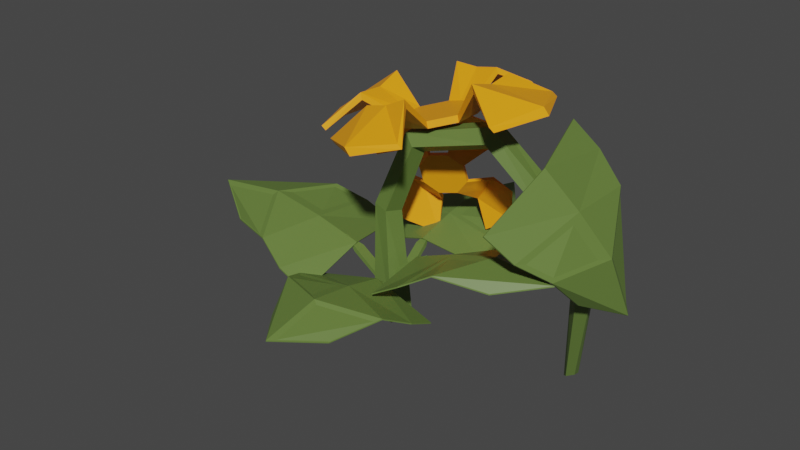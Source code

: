 # Source: PumpkinPlant_Stage02.blend  (saved by Blender 2.90.8; exported with 4.5.12 LTS)
import bpy
from mathutils import Matrix  # noqa: F401  (used for matrix-valued properties, if any)

bpy.ops.wm.read_factory_settings(use_empty=True)
scene = bpy.context.scene
scene.name = 'Scene'

# ---- collections
col_collection = bpy.data.collections.new('Collection'); scene.collection.children.link(col_collection)

# ---- materials (node trees are filled in below, after node groups)
mat_orangepumpkinplant = bpy.data.materials.new('OrangePumpkinPlant')
mat_orangepumpkinplant.use_transparent_shadow = False
mat_greenpumpkinplant_001 = bpy.data.materials.new('GreenPumpkinPlant.001')
mat_greenpumpkinplant_001.use_transparent_shadow = False

# ---- material node trees
mat_orangepumpkinplant.use_nodes = True; mat_orangepumpkinplant.node_tree.nodes.clear()
_N = mat_orangepumpkinplant.node_tree.nodes; _L = mat_orangepumpkinplant.node_tree.links
n0 = _N.new('ShaderNodeBsdfPrincipled'); n0.name = 'Principled BSDF'; n0.location = (10, 300)
n0.distribution = 'GGX'
n0.subsurface_method = 'BURLEY'
n0.inputs[0].default_value = (1.0, 0.3613, 0.006995, 1.0)
n0.inputs[3].default_value = 1.45
n0.inputs[27].default_value = (0.0, 0.0, 0.0, 1.0)
n0.inputs[28].default_value = 1.0
n1 = _N.new('ShaderNodeOutputMaterial'); n1.name = 'Material Output'; n1.location = (300, 300)
_L.new(n0.outputs[0], n1.inputs[0])
n1.is_active_output = True
mat_greenpumpkinplant_001.use_nodes = True; mat_greenpumpkinplant_001.node_tree.nodes.clear()
_N = mat_greenpumpkinplant_001.node_tree.nodes; _L = mat_greenpumpkinplant_001.node_tree.links
n0 = _N.new('ShaderNodeBsdfPrincipled'); n0.name = 'Principled BSDF'; n0.location = (10, 300)
n0.distribution = 'GGX'
n0.subsurface_method = 'BURLEY'
n0.inputs[0].default_value = (0.1261, 0.2019, 0.04376, 1.0)
n0.inputs[3].default_value = 1.45
n0.inputs[27].default_value = (0.0, 0.0, 0.0, 1.0)
n0.inputs[28].default_value = 1.0
n1 = _N.new('ShaderNodeOutputMaterial'); n1.name = 'Material Output'; n1.location = (300, 300)
_L.new(n0.outputs[0], n1.inputs[0])
n1.is_active_output = True

# ---- world
world_world = bpy.data.worlds.new('World'); scene.world = world_world
world_world.use_nodes = True; world_world.node_tree.nodes.clear()
_N = world_world.node_tree.nodes; _L = world_world.node_tree.links
n0 = _N.new('ShaderNodeOutputWorld'); n0.name = 'World Output'; n0.location = (300, 300)
n1 = _N.new('ShaderNodeBackground'); n1.name = 'Background'; n1.location = (10, 300)
n1.inputs[0].default_value = (0.05088, 0.05088, 0.05088, 1.0)
_L.new(n1.outputs[0], n0.inputs[0])
n0.is_active_output = True
world_world.color = (0.05088, 0.05088, 0.05088)
world_world.use_sun_shadow = False
world_world.sun_shadow_jitter_overblur = 0.0

# ---- meshes
me_sphere_002 = bpy.data.meshes.new('Sphere.002')
me_sphere_002.from_pydata([(-0.08365, 0.2188, 0.3211), (-0.2226, 0.121, 0.3647), (-0.1749, -0.09352, 0.3793), (-0.006471, -0.1283, 0.3448), (0.04992, 0.06472, 0.3088), (0.2119, 0.04928, -0.917), (0.3309, 0.07713, 1.037), (0.1124, -0.1863, -0.917), (0.2976, -0.08169, 1.124), (-0.1425, -0.1644, -0.917), (0.1785, -0.03652, 1.238), (-0.2004, 0.08471, -0.917), (0.1381, 0.1502, 1.222), (0.01863, 0.2168, -0.917), (0.2323, 0.2205, 1.098), (1.626, 1.136, -1.621), (1.544, 1.087, -1.65), (1.616, 1.232, -1.647), (1.528, 1.242, -1.693), (1.483, 1.153, -1.695), (1.033, 0.3351, 1.465), (0.9954, 0.3927, 1.299), (1.045, 0.0871, 1.297), (1.064, 0.1462, 1.464), (1.003, 0.2394, 1.195), (1.948, 1.192, 0.05807), (1.962, 1.191, 0.0626), (1.999, 0.4005, -0.2471), (2.014, 0.3997, -0.2426), (2.247, 0.9868, -0.5426), (2.262, 0.986, -0.5381), (1.612, 1.257, 1.029), (1.624, 1.255, 1.037), (1.716, -0.3348, 0.4149), (1.728, -0.3372, 0.4231), (1.893, 0.4808, 0.7093), (1.881, 0.4832, 0.701), (1.35, 1.154, 1.31), (1.362, 1.151, 1.319), (1.456, -0.4768, 0.6807), (1.468, -0.4795, 0.6899), (1.583, 0.2961, 1.136), (1.595, 0.2933, 1.145), (1.891, 1.239, 0.7128), (1.904, 1.238, 0.7192), (1.976, -0.07907, 0.2042), (1.99, -0.08066, 0.2106), (2.171, 0.6938, 0.2042), (2.158, 0.6954, 0.1978), (-0.04637, 0.1492, -0.5261), (-0.04892, 0.1182, -0.5049), (0.07561, 0.1468, -0.5149), (0.07306, 0.1158, -0.4936), (-0.008631, 0.6313, -0.1663), (-0.05484, 0.4685, -0.3012), (-0.05891, 0.4383, -0.2633), (0.05513, 0.4664, -0.291), (0.05107, 0.4362, -0.2532), (-0.3515, 1.71, -0.2844), (-0.3527, 1.71, -0.2712), (0.3912, 1.696, -0.216), (0.39, 1.696, -0.2028), (0.01995, 2.183, -0.1506), (0.01873, 2.183, -0.1373), (-0.7408, 0.8965, -0.3438), (-0.742, 0.8927, -0.3313), (0.7533, 0.8676, -0.2063), (0.752, 0.8638, -0.1938), (-0.009424, 0.9592, -0.08876), (-0.008199, 0.9631, -0.1013), (-0.7526, 0.5769, -0.4841), (-0.7538, 0.572, -0.4718), (0.7782, 0.5473, -0.3432), (0.7769, 0.5424, -0.3308), (-0.006049, 0.4878, -0.2245), (-0.007276, 0.483, -0.2122), (-0.6202, 1.208, -0.1834), (-0.6214, 1.206, -0.1706), (0.6174, 1.184, -0.0695), (0.6162, 1.182, -0.05663), (-0.007145, 1.492, -0.001553), (-0.005925, 1.494, -0.01442), (-0.1426, -0.07424, -0.5579), (-0.1073, -0.07227, -0.5393), (-0.156, 0.05461, -0.5461), (-0.1207, 0.05658, -0.5275), (-0.6081, -0.09718, -0.1193), (-0.4478, -0.1248, -0.2816), (-0.4111, -0.1243, -0.2453), (-0.4599, -0.008673, -0.2709), (-0.4232, -0.008184, -0.2347), (-1.701, -0.6113, -0.1124), (-1.7, -0.6124, -0.09843), (-1.783, 0.1733, -0.04043), (-1.781, 0.1722, -0.02647), (-2.232, -0.2849, 0.08756), (-2.23, -0.2861, 0.1015), (-0.8035, -0.9074, -0.2756), (-0.7978, -0.908, -0.2629), (-0.9676, 0.6708, -0.1308), (-0.9619, 0.6702, -0.1181), (-0.9413, -0.143, 0.002689), (-0.947, -0.1424, -0.01003), (-0.4848, -0.8769, -0.4627), (-0.4781, -0.8773, -0.4503), (-0.6529, 0.74, -0.3144), (-0.6462, 0.7396, -0.302), (-0.4656, -0.07513, -0.1982), (-0.4588, -0.07557, -0.1858), (-1.126, -0.822, -0.06806), (-1.122, -0.8228, -0.05473), (-1.262, 0.4854, 0.05185), (-1.258, 0.4846, 0.06519), (-1.488, -0.2142, 0.1599), (-1.491, -0.2134, 0.1466), (0.1248, -0.05586, -0.6076), (0.1244, -0.02531, -0.5873), (0.005625, -0.06085, -0.6026), (0.005183, -0.0303, -0.5823), (0.09926, -0.5224, -0.2517), (0.1411, -0.363, -0.3832), (0.1413, -0.333, -0.3467), (0.0336, -0.3675, -0.3788), (0.03386, -0.3375, -0.3422), (0.5032, -1.552, -0.3329), (0.5037, -1.552, -0.32), (-0.2225, -1.582, -0.3029), (-0.222, -1.582, -0.29), (0.1641, -2.033, -0.2134), (0.1647, -2.033, -0.2004), (0.8353, -0.7381, -0.3844), (0.8356, -0.7341, -0.3723), (-0.6246, -0.7992, -0.3242), (-0.6243, -0.7953, -0.312), (0.1159, -0.8404, -0.171), (0.1156, -0.8443, -0.1832), (0.8344, -0.4282, -0.5254), (0.8347, -0.4233, -0.5134), (-0.6612, -0.4909, -0.4636), (-0.661, -0.486, -0.4517), (0.09101, -0.3838, -0.3107), (0.0913, -0.3789, -0.2987), (0.7289, -1.046, -0.2294), (0.7293, -1.044, -0.2168), (-0.4805, -1.097, -0.1795), (-0.48, -1.094, -0.1669), (0.1414, -1.357, -0.07791), (0.141, -1.359, -0.09047), (0.01882, 0.01256, -0.4734), (-0.0144, 0.01655, -0.4563), (0.01387, -0.1082, -0.4548), (-0.01935, -0.1042, -0.4377), (0.4522, -0.002917, -0.05676), (0.3078, 0.03476, -0.2128), (0.2734, 0.04133, -0.1793), (0.3034, -0.07407, -0.196), (0.269, -0.0675, -0.1625), (1.538, 0.3283, -0.06413), (1.537, 0.3303, -0.05112), (1.508, -0.4067, 0.04908), (1.507, -0.4046, 0.06209), (1.987, -0.03404, 0.1494), (1.985, -0.03198, 0.1624), (0.7439, 0.7139, -0.2466), (0.7386, 0.716, -0.2348), (0.6833, -0.7646, -0.01888), (0.678, -0.7626, -0.007071), (0.7676, 0.0021, 0.05971), (0.7729, 6.322e-05, 0.0479), (0.4445, 0.7173, -0.4249), (0.4382, 0.7194, -0.4134), (0.3824, -0.7975, -0.1915), (0.3761, -0.7954, -0.18), (0.3172, -0.008906, -0.1316), (0.3109, -0.006877, -0.1201), (1.031, 0.6035, -0.04262), (1.028, 0.6055, -0.03021), (0.981, -0.6213, 0.146), (0.9776, -0.6192, 0.1585), (1.284, 0.004196, 0.2108), (1.288, 0.002145, 0.1984), (1.973, 0.8115, -0.02277), (1.874, 0.5977, -0.154), (1.819, 0.8069, -0.03002), (2.007, 0.6822, -0.09937), (1.758, 0.6748, -0.1111), (1.568, 0.6092, 0.6453), (1.703, 0.4241, 0.6945), (1.536, 0.4659, 0.5503), (1.671, 0.5833, 0.7344), (1.62, 0.3516, 0.5807), (0.7093, 0.4268, 1.427), (0.6913, 0.4268, 1.498), (0.7081, 0.1238, 1.426), (0.6901, 0.1238, 1.498), (0.4994, -0.08956, 1.374), (0.4814, -0.08956, 1.446), (0.2055, -0.08829, 1.3), (0.1875, -0.08829, 1.372), (-0.00144, 0.1269, 1.248), (-0.01946, 0.1269, 1.32), (-0.0002071, 0.4299, 1.249), (-0.01822, 0.4299, 1.32), (0.2085, 0.6432, 1.301), (0.1905, 0.6432, 1.373), (0.5024, 0.642, 1.375), (0.4844, 0.642, 1.447), (1.322, 0.8744, 1.623), (1.268, 0.8744, 1.661), (1.377, -0.3297, 1.689), (1.432, -0.3297, 1.651), (0.8082, -0.8493, 1.494), (0.754, -0.8493, 1.532), (-0.1835, -0.727, 1.297), (-0.1293, -0.727, 1.259), (-0.6343, -0.3208, 1.133), (-0.6885, -0.3208, 1.171), (-0.7983, 0.8834, 1.143), (-0.7441, 0.8834, 1.105), (-0.1206, 1.403, 1.261), (-0.1748, 1.403, 1.299), (0.7627, 1.281, 1.535), (0.8169, 1.281, 1.497), (-0.0008983, 1.018, 1.656), (0.02111, 1.018, 1.568), (0.5389, 0.9663, 1.721), (0.5558, 0.9663, 1.653), (-0.404, -0.03958, 1.515), (-0.3849, -0.03958, 1.439), (-0.4647, 0.5993, 1.565), (-0.4408, 0.5993, 1.469), (0.9383, 0.5933, 1.852), (0.9574, 0.5933, 1.776), (0.9685, -0.04558, 1.924), (0.9925, -0.04558, 1.829), (0.5163, -0.4645, 1.786), (0.5384, -0.4645, 1.698), (0.009989, -0.4126, 1.588), (0.02694, -0.4126, 1.521), (0.7087, 0.2753, 1.427), (0.6907, 0.2753, 1.498), (1.556, 0.2713, 1.753), (1.619, 0.2713, 1.678), (0.9842, 0.2738, 1.765), (0.9669, 0.2738, 1.834), (0.3525, -0.08893, 1.337), (0.3344, -0.08893, 1.409), (0.2796, -1.033, 1.433), (0.3432, -1.033, 1.358), (0.2874, -0.4385, 1.59), (0.2701, -0.4385, 1.66), (-0.0008236, 0.2784, 1.249), (-0.01884, 0.2784, 1.32), (-0.986, 0.2823, 1.116), (-0.9224, 0.2823, 1.04), (-0.4035, 0.2798, 1.417), (-0.4209, 0.2798, 1.486), (0.3554, 0.6426, 1.338), (0.3374, 0.6426, 1.41), (0.2902, 1.587, 1.436), (0.3538, 1.587, 1.361), (0.2933, 0.9922, 1.592), (0.2759, 0.9922, 1.661), (0.3928, 0.6421, 0.6975), (0.3757, 0.6874, 0.7096), (0.2464, 0.5567, 0.8108), (0.2294, 0.6019, 0.823), (0.05548, 0.4941, 0.7764), (0.03847, 0.5393, 0.7885), (-0.06824, 0.4911, 0.6144), (-0.08524, 0.5363, 0.6265), (-0.05225, 0.5493, 0.4197), (-0.06926, 0.5946, 0.4318), (0.09407, 0.6348, 0.3064), (0.07706, 0.68, 0.3185), (0.285, 0.6974, 0.3408), (0.268, 0.7426, 0.3529), (0.4087, 0.7004, 0.5028), (0.3917, 0.7456, 0.5149), (0.862, 0.801, 0.8781), (0.8327, 0.8311, 0.8632), (0.2998, 0.4928, 1.377), (0.3291, 0.4627, 1.392), (-0.1847, 0.309, 1.244), (-0.214, 0.3391, 1.23), (-0.5518, 0.3627, 0.6683), (-0.5225, 0.3326, 0.6832), (-0.5406, 0.4413, 0.2528), (-0.5699, 0.4714, 0.2379), (-0.03698, 0.8097, -0.2756), (-0.007688, 0.7796, -0.2607), (0.5061, 0.9334, -0.1136), (0.4768, 0.9635, -0.1285), (0.8145, 0.9398, 0.4328), (0.8438, 0.9097, 0.4477), (0.3267, 1.043, 0.2023), (0.3475, 0.9881, 0.1875), (0.5388, 0.9928, 0.4981), (0.5548, 0.9503, 0.4866), (-0.3478, 0.7166, 0.3673), (-0.3298, 0.6687, 0.3544), (-0.07411, 0.9345, 0.1122), (-0.05151, 0.8744, 0.09604), (0.5245, 0.9105, 0.8668), (0.5425, 0.8627, 0.854), (0.2219, 0.7693, 1.143), (0.2445, 0.7092, 1.126), (-0.1679, 0.6312, 1.045), (-0.1471, 0.576, 1.03), (-0.3484, 0.5979, 0.7263), (-0.3324, 0.5553, 0.7149), (0.3196, 0.5994, 0.7541), (0.3026, 0.6446, 0.7663), (0.662, 0.6762, 1.254), (0.7001, 0.6226, 1.263), (0.4023, 0.7626, 0.9839), (0.3859, 0.8061, 0.9956), (-0.006377, 0.4926, 0.6954), (-0.02338, 0.5378, 0.7075), (-0.5058, 0.2935, 1.044), (-0.4676, 0.2399, 1.052), (-0.2352, 0.5536, 0.869), (-0.2516, 0.5972, 0.8807), (0.02091, 0.5921, 0.363), (0.003899, 0.6373, 0.3752), (-0.408, 0.6499, -0.1469), (-0.3699, 0.5963, -0.1383), (-0.1819, 0.7482, 0.219), (-0.1983, 0.7918, 0.2307), (0.3469, 0.6989, 0.4218), (0.3299, 0.7441, 0.4339), (0.7597, 1.033, 0.06352), (0.7978, 0.979, 0.07212), (0.4557, 0.9571, 0.3338), (0.4393, 1.001, 0.3455)], [], [(5, 4, 3, 7), (11, 1, 0, 13), (7, 3, 2, 9), (13, 0, 4, 5), (9, 2, 1, 11), (4, 6, 8, 3), (3, 8, 10, 2), (2, 10, 12, 1), (183, 181, 18, 19), (1, 12, 14, 0), (0, 14, 6, 4), (5, 7, 9, 11, 13), (15, 16, 19, 18, 17), (184, 182, 15, 17), (185, 183, 19, 16), (182, 185, 16, 15), (181, 184, 17, 18), (12, 10, 23, 20), (8, 6, 24, 22), (6, 14, 21, 24), (10, 8, 22, 23), (14, 12, 20, 21), (32, 31, 37, 38), (29, 30, 28, 27), (36, 33, 39, 41), (32, 38, 42, 35), (36, 41, 37, 31), (35, 42, 40, 34), (34, 40, 39, 33), (25, 26, 30, 29), (47, 35, 34, 46), (44, 32, 35, 47), (45, 33, 36, 48), (46, 34, 33, 45), (43, 44, 26, 25), (41, 42, 38, 37), (39, 40, 42, 41), (48, 36, 31, 43), (29, 48, 43, 25), (31, 32, 44, 43), (28, 46, 45, 27), (27, 45, 48, 29), (26, 44, 47, 30), (30, 47, 46, 28), (54, 55, 53), (56, 57, 52, 51), (51, 52, 50, 49), (54, 56, 51, 49), (57, 55, 50, 52), (53, 55, 57), (53, 56, 54), (53, 57, 56), (49, 50, 55, 54), (65, 64, 70, 71), (62, 63, 61, 60), (69, 66, 72, 74), (65, 71, 75, 68), (69, 74, 70, 64), (68, 75, 73, 67), (67, 73, 72, 66), (58, 59, 63, 62), (80, 68, 67, 79), (77, 65, 68, 80), (78, 66, 69, 81), (79, 67, 66, 78), (76, 77, 59, 58), (74, 75, 71, 70), (72, 73, 75, 74), (81, 69, 64, 76), (62, 81, 76, 58), (64, 65, 77, 76), (61, 79, 78, 60), (60, 78, 81, 62), (59, 77, 80, 63), (63, 80, 79, 61), (87, 88, 86), (89, 90, 85, 84), (84, 85, 83, 82), (87, 89, 84, 82), (90, 88, 83, 85), (86, 88, 90), (86, 89, 87), (86, 90, 89), (82, 83, 88, 87), (98, 97, 103, 104), (95, 96, 94, 93), (102, 99, 105, 107), (98, 104, 108, 101), (102, 107, 103, 97), (101, 108, 106, 100), (100, 106, 105, 99), (91, 92, 96, 95), (113, 101, 100, 112), (110, 98, 101, 113), (111, 99, 102, 114), (112, 100, 99, 111), (109, 110, 92, 91), (107, 108, 104, 103), (105, 106, 108, 107), (114, 102, 97, 109), (95, 114, 109, 91), (97, 98, 110, 109), (94, 112, 111, 93), (93, 111, 114, 95), (92, 110, 113, 96), (96, 113, 112, 94), (120, 121, 119), (122, 123, 118, 117), (117, 118, 116, 115), (120, 122, 117, 115), (123, 121, 116, 118), (119, 121, 123), (119, 122, 120), (119, 123, 122), (115, 116, 121, 120), (131, 130, 136, 137), (128, 129, 127, 126), (135, 132, 138, 140), (131, 137, 141, 134), (135, 140, 136, 130), (134, 141, 139, 133), (133, 139, 138, 132), (124, 125, 129, 128), (146, 134, 133, 145), (143, 131, 134, 146), (144, 132, 135, 147), (145, 133, 132, 144), (142, 143, 125, 124), (140, 141, 137, 136), (138, 139, 141, 140), (147, 135, 130, 142), (128, 147, 142, 124), (130, 131, 143, 142), (127, 145, 144, 126), (126, 144, 147, 128), (125, 143, 146, 129), (129, 146, 145, 127), (153, 154, 152), (155, 156, 151, 150), (150, 151, 149, 148), (153, 155, 150, 148), (156, 154, 149, 151), (152, 154, 156), (152, 155, 153), (152, 156, 155), (148, 149, 154, 153), (164, 163, 169, 170), (161, 162, 160, 159), (168, 165, 171, 173), (164, 170, 174, 167), (168, 173, 169, 163), (167, 174, 172, 166), (166, 172, 171, 165), (157, 158, 162, 161), (179, 167, 166, 178), (176, 164, 167, 179), (177, 165, 168, 180), (178, 166, 165, 177), (175, 176, 158, 157), (173, 174, 170, 169), (171, 172, 174, 173), (180, 168, 163, 175), (161, 180, 175, 157), (163, 164, 176, 175), (160, 178, 177, 159), (159, 177, 180, 161), (158, 176, 179, 162), (162, 179, 178, 160), (189, 187, 184, 181), (190, 188, 185, 182), (188, 186, 183, 185), (187, 190, 182, 184), (186, 189, 181, 183), (21, 20, 189, 186), (23, 22, 190, 187), (24, 21, 186, 188), (22, 24, 188, 190), (20, 23, 187, 189), (204, 223, 224, 203), (193, 194, 196, 195), (258, 262, 223, 204), (197, 198, 200, 199), (205, 226, 225, 206), (201, 202, 204, 203), (194, 240, 192, 206, 258, 204, 202, 252, 200, 198, 246, 196), (257, 261, 226, 205), (205, 206, 192, 191), (191, 239, 193, 195, 245, 197, 199, 251, 201, 203, 257, 205), (242, 241, 209, 210), (231, 208, 207, 232), (244, 241, 208, 231), (234, 210, 209, 233), (243, 242, 210, 234), (248, 247, 213, 214), (235, 212, 211, 236), (250, 247, 212, 235), (238, 214, 213, 237), (249, 248, 214, 238), (254, 253, 217, 218), (227, 216, 215, 228), (256, 253, 216, 227), (230, 218, 217, 229), (255, 254, 218, 230), (260, 259, 221, 222), (223, 220, 219, 224), (262, 259, 220, 223), (226, 222, 221, 225), (261, 260, 222, 226), (251, 255, 230, 201), (201, 230, 229, 202), (252, 256, 227, 200), (200, 227, 228, 199), (239, 243, 234, 193), (193, 234, 233, 194), (240, 244, 231, 192), (192, 231, 232, 191), (245, 249, 238, 197), (197, 238, 237, 198), (246, 250, 235, 196), (196, 235, 236, 195), (194, 233, 244, 240), (191, 232, 243, 239), (232, 207, 242, 243), (233, 209, 241, 244), (207, 208, 241, 242), (198, 237, 250, 246), (195, 236, 249, 245), (236, 211, 248, 249), (237, 213, 247, 250), (211, 212, 247, 248), (202, 229, 256, 252), (199, 228, 255, 251), (228, 215, 254, 255), (229, 217, 253, 256), (215, 216, 253, 254), (224, 219, 260, 261), (225, 221, 259, 262), (219, 220, 259, 260), (203, 224, 261, 257), (206, 225, 262, 258), (276, 295, 296, 275), (265, 266, 268, 267), (330, 334, 295, 276), (269, 270, 272, 271), (277, 298, 297, 278), (273, 274, 276, 275), (266, 312, 264, 278, 330, 276, 274, 324, 272, 270, 318, 268), (329, 333, 298, 277), (277, 278, 264, 263), (263, 311, 265, 267, 317, 269, 271, 323, 273, 275, 329, 277), (314, 313, 281, 282), (303, 280, 279, 304), (316, 313, 280, 303), (306, 282, 281, 305), (315, 314, 282, 306), (320, 319, 285, 286), (307, 284, 283, 308), (322, 319, 284, 307), (310, 286, 285, 309), (321, 320, 286, 310), (326, 325, 289, 290), (299, 288, 287, 300), (328, 325, 288, 299), (302, 290, 289, 301), (327, 326, 290, 302), (332, 331, 293, 294), (295, 292, 291, 296), (334, 331, 292, 295), (298, 294, 293, 297), (333, 332, 294, 298), (323, 327, 302, 273), (273, 302, 301, 274), (324, 328, 299, 272), (272, 299, 300, 271), (311, 315, 306, 265), (265, 306, 305, 266), (312, 316, 303, 264), (264, 303, 304, 263), (317, 321, 310, 269), (269, 310, 309, 270), (318, 322, 307, 268), (268, 307, 308, 267), (266, 305, 316, 312), (263, 304, 315, 311), (304, 279, 314, 315), (305, 281, 313, 316), (279, 280, 313, 314), (270, 309, 322, 318), (267, 308, 321, 317), (308, 283, 320, 321), (309, 285, 319, 322), (283, 284, 319, 320), (274, 301, 328, 324), (271, 300, 327, 323), (300, 287, 326, 327), (301, 289, 325, 328), (287, 288, 325, 326), (296, 291, 332, 333), (297, 293, 331, 334), (291, 292, 331, 332), (275, 296, 333, 329), (278, 297, 334, 330)])
me_sphere_002.polygons.foreach_set('material_index', [1, 1, 1, 1, 1, 1, 1, 1, 1, 1, 1, 1, 1, 1, 1, 1, 1, 1, 1, 1, 1, 1, 1, 1, 1, 1, 1, 1, 1, 1, 1, 1, 1, 1, 1, 1, 1, 1, 1, 1, 1, 1, 1, 1, 1, 1, 1, 1, 1, 1, 1, 1, 1, 1, 1, 1, 1, 1, 1, 1, 1, 1, 1, 1, 1, 1, 1, 1, 1, 1, 1, 1, 1, 1, 1, 1, 1, 1, 1, 1, 1, 1, 1, 1, 1, 1, 1, 1, 1, 1, 1, 1, 1, 1, 1, 1, 1, 1, 1, 1, 1, 1, 1, 1, 1, 1, 1, 1, 1, 1, 1, 1, 1, 1, 1, 1, 1, 1, 1, 1, 1, 1, 1, 1, 1, 1, 1, 1, 1, 1, 1, 1, 1, 1, 1, 1, 1, 1, 1, 1, 1, 1, 1, 1, 1, 1, 1, 1, 1, 1, 1, 1, 1, 1, 1, 1, 1, 1, 1, 1, 1, 1, 1, 1, 1, 1, 1, 1, 1, 1, 1, 1, 1, 1, 1, 1, 1, 1, 0, 0, 0, 0, 0, 0, 0, 0, 0, 0, 0, 0, 0, 0, 0, 0, 0, 0, 0, 0, 0, 0, 0, 0, 0, 0, 0, 0, 0, 0, 0, 0, 0, 0, 0, 0, 0, 0, 0, 0, 0, 0, 0, 0, 0, 0, 0, 0, 0, 0, 0, 0, 0, 0, 0, 0, 0, 0, 0, 0, 0, 0, 0, 0, 0, 0, 0, 0, 0, 0, 0, 0, 0, 0, 0, 0, 0, 0, 0, 0, 0, 0, 0, 0, 0, 0, 0, 0, 0, 0, 0, 0, 0, 0, 0, 0, 0, 0, 0, 0, 0, 0, 0, 0, 0, 0, 0, 0, 0, 0, 0, 0, 0, 0, 0, 0, 0, 0, 0, 0, 0, 0, 0, 0])
_uv = me_sphere_002.uv_layers.new(name='UVMap')
_uv.uv.foreach_set('vector', [1.0, 0.5, 1.0, 0.75, 0.8, 0.75, 0.8, 0.5, 0.4, 0.5, 0.4, 0.75, 0.2, 0.75, 0.2, 0.5, 0.8, 0.5, 0.8, 0.75, 0.6, 0.75, 0.6, 0.5, 0.2, 0.5, 0.2, 0.75, 2.98e-08, 0.75, 2.98e-08, 0.5, 0.6, 0.5, 0.6, 0.75, 0.4, 0.75, 0.4, 0.5, 1.0, 0.75, 1.0, 0.9509, 0.8, 0.9509, 0.8, 0.75, 0.8, 0.75, 0.8, 0.9509, 0.6, 0.9509, 0.6, 0.75, 0.6, 0.75, 0.6, 0.9509, 0.4, 0.9509, 0.4, 0.75, 0.2, 1.0, 0.4, 1.0, 0.4, 1.0, 0.2, 1.0, 0.4, 0.75, 0.4, 0.9509, 0.2, 0.9509, 0.2, 0.75, 0.2, 0.75, 0.2, 0.9509, 2.98e-08, 0.9509, 2.98e-08, 0.75, 0.75, 0.49, 0.9783, 0.3242, 0.8911, 0.05584, 0.6089, 0.05584, 0.5217, 0.3242, 0.4783, 0.3242, 0.25, 0.49, 0.02175, 0.3242, 0.1089, 0.05584, 0.3911, 0.05584, 0.6, 1.0, 0.8, 1.0, 0.8, 1.0, 0.6, 1.0, 2.98e-08, 1.0, 0.2, 1.0, 0.2, 1.0, 2.98e-08, 1.0, 0.8, 1.0, 1.0, 1.0, 1.0, 1.0, 0.8, 1.0, 0.4, 1.0, 0.6, 1.0, 0.6, 1.0, 0.4, 1.0, 0.4, 0.9509, 0.6, 0.9509, 0.6, 0.9952, 0.4, 0.9952, 0.8, 0.9509, 1.0, 0.9509, 1.0, 0.9952, 0.8, 0.9952, 2.98e-08, 0.9509, 0.2, 0.9509, 0.2, 0.9952, 2.98e-08, 0.9952, 0.6, 0.9509, 0.8, 0.9509, 0.8, 0.9952, 0.6, 0.9952, 0.2, 0.9509, 0.4, 0.9509, 0.4, 0.9952, 0.2, 0.9952, 0.625, 0.07144, 0.375, 0.07144, 0.375, 0.0, 0.625, 0.0, 0.375, 0.375, 0.625, 0.375, 0.625, 0.5, 0.375, 0.5, 0.25, 0.6786, 0.375, 0.6786, 0.375, 0.75, 0.25, 0.75, 0.875, 0.6786, 0.875, 0.75, 0.75, 0.75, 0.75, 0.6786, 0.25, 0.6786, 0.25, 0.75, 0.125, 0.75, 0.125, 0.6786, 0.75, 0.6786, 0.75, 0.75, 0.625, 0.75, 0.625, 0.6786, 0.625, 0.6786, 0.625, 0.75, 0.375, 0.75, 0.375, 0.6786, 0.375, 0.25, 0.625, 0.25, 0.625, 0.375, 0.375, 0.375, 0.75, 0.5893, 0.75, 0.6786, 0.625, 0.6786, 0.625, 0.5893, 0.875, 0.5893, 0.875, 0.6786, 0.75, 0.6786, 0.75, 0.5893, 0.375, 0.5893, 0.375, 0.6786, 0.25, 0.6786, 0.25, 0.5893, 0.625, 0.5893, 0.625, 0.6786, 0.375, 0.6786, 0.375, 0.5893, 0.375, 0.1607, 0.625, 0.1607, 0.625, 0.25, 0.375, 0.25, 0.375, 0.875, 0.625, 0.875, 0.625, 1.0, 0.375, 1.0, 0.375, 0.75, 0.625, 0.75, 0.625, 0.875, 0.375, 0.875, 0.25, 0.5893, 0.25, 0.6786, 0.125, 0.6786, 0.125, 0.5893, 0.25, 0.5, 0.25, 0.5893, 0.125, 0.5893, 0.125, 0.5, 0.375, 0.07144, 0.625, 0.07144, 0.625, 0.1607, 0.375, 0.1607, 0.625, 0.5, 0.625, 0.5893, 0.375, 0.5893, 0.375, 0.5, 0.375, 0.5, 0.375, 0.5893, 0.25, 0.5893, 0.25, 0.5, 0.875, 0.5, 0.875, 0.5893, 0.75, 0.5893, 0.75, 0.5, 0.75, 0.5, 0.75, 0.5893, 0.625, 0.5893, 0.625, 0.5, 0.375, 0.125, 0.625, 0.125, 0.5, 0.375, 0.375, 0.625, 0.625, 0.625, 0.625, 0.75, 0.375, 0.75, 0.375, 0.75, 0.625, 0.75, 0.625, 1.0, 0.375, 1.0, 0.125, 0.625, 0.375, 0.625, 0.375, 0.75, 0.125, 0.75, 0.625, 0.625, 0.875, 0.625, 0.875, 0.75, 0.625, 0.75, 0.5, 0.375, 0.875, 0.625, 0.625, 0.625, 0.5, 0.375, 0.375, 0.625, 0.125, 0.625, 0.5, 0.375, 0.625, 0.625, 0.375, 0.625, 0.375, 0.0, 0.625, 0.0, 0.625, 0.125, 0.375, 0.125, 0.625, 0.07144, 0.375, 0.07144, 0.375, 0.0, 0.625, 0.0, 0.375, 0.375, 0.625, 0.375, 0.625, 0.5, 0.375, 0.5, 0.25, 0.6786, 0.375, 0.6786, 0.375, 0.75, 0.25, 0.75, 0.875, 0.6786, 0.875, 0.75, 0.75, 0.75, 0.75, 0.6786, 0.25, 0.6786, 0.25, 0.75, 0.125, 0.75, 0.125, 0.6786, 0.75, 0.6786, 0.75, 0.75, 0.625, 0.75, 0.625, 0.6786, 0.625, 0.6786, 0.625, 0.75, 0.375, 0.75, 0.375, 0.6786, 0.375, 0.25, 0.625, 0.25, 0.625, 0.375, 0.375, 0.375, 0.75, 0.5893, 0.75, 0.6786, 0.625, 0.6786, 0.625, 0.5893, 0.875, 0.5893, 0.875, 0.6786, 0.75, 0.6786, 0.75, 0.5893, 0.375, 0.5893, 0.375, 0.6786, 0.25, 0.6786, 0.25, 0.5893, 0.625, 0.5893, 0.625, 0.6786, 0.375, 0.6786, 0.375, 0.5893, 0.375, 0.1607, 0.625, 0.1607, 0.625, 0.25, 0.375, 0.25, 0.375, 0.875, 0.625, 0.875, 0.625, 1.0, 0.375, 1.0, 0.375, 0.75, 0.625, 0.75, 0.625, 0.875, 0.375, 0.875, 0.25, 0.5893, 0.25, 0.6786, 0.125, 0.6786, 0.125, 0.5893, 0.25, 0.5, 0.25, 0.5893, 0.125, 0.5893, 0.125, 0.5, 0.375, 0.07144, 0.625, 0.07144, 0.625, 0.1607, 0.375, 0.1607, 0.625, 0.5, 0.625, 0.5893, 0.375, 0.5893, 0.375, 0.5, 0.375, 0.5, 0.375, 0.5893, 0.25, 0.5893, 0.25, 0.5, 0.875, 0.5, 0.875, 0.5893, 0.75, 0.5893, 0.75, 0.5, 0.75, 0.5, 0.75, 0.5893, 0.625, 0.5893, 0.625, 0.5, 0.375, 0.125, 0.625, 0.125, 0.5, 0.375, 0.375, 0.625, 0.625, 0.625, 0.625, 0.75, 0.375, 0.75, 0.375, 0.75, 0.625, 0.75, 0.625, 1.0, 0.375, 1.0, 0.125, 0.625, 0.375, 0.625, 0.375, 0.75, 0.125, 0.75, 0.625, 0.625, 0.875, 0.625, 0.875, 0.75, 0.625, 0.75, 0.5, 0.375, 0.875, 0.625, 0.625, 0.625, 0.5, 0.375, 0.375, 0.625, 0.125, 0.625, 0.5, 0.375, 0.625, 0.625, 0.375, 0.625, 0.375, 0.0, 0.625, 0.0, 0.625, 0.125, 0.375, 0.125, 0.625, 0.07144, 0.375, 0.07144, 0.375, 0.0, 0.625, 0.0, 0.375, 0.375, 0.625, 0.375, 0.625, 0.5, 0.375, 0.5, 0.25, 0.6786, 0.375, 0.6786, 0.375, 0.75, 0.25, 0.75, 0.875, 0.6786, 0.875, 0.75, 0.75, 0.75, 0.75, 0.6786, 0.25, 0.6786, 0.25, 0.75, 0.125, 0.75, 0.125, 0.6786, 0.75, 0.6786, 0.75, 0.75, 0.625, 0.75, 0.625, 0.6786, 0.625, 0.6786, 0.625, 0.75, 0.375, 0.75, 0.375, 0.6786, 0.375, 0.25, 0.625, 0.25, 0.625, 0.375, 0.375, 0.375, 0.75, 0.5893, 0.75, 0.6786, 0.625, 0.6786, 0.625, 0.5893, 0.875, 0.5893, 0.875, 0.6786, 0.75, 0.6786, 0.75, 0.5893, 0.375, 0.5893, 0.375, 0.6786, 0.25, 0.6786, 0.25, 0.5893, 0.625, 0.5893, 0.625, 0.6786, 0.375, 0.6786, 0.375, 0.5893, 0.375, 0.1607, 0.625, 0.1607, 0.625, 0.25, 0.375, 0.25, 0.375, 0.875, 0.625, 0.875, 0.625, 1.0, 0.375, 1.0, 0.375, 0.75, 0.625, 0.75, 0.625, 0.875, 0.375, 0.875, 0.25, 0.5893, 0.25, 0.6786, 0.125, 0.6786, 0.125, 0.5893, 0.25, 0.5, 0.25, 0.5893, 0.125, 0.5893, 0.125, 0.5, 0.375, 0.07144, 0.625, 0.07144, 0.625, 0.1607, 0.375, 0.1607, 0.625, 0.5, 0.625, 0.5893, 0.375, 0.5893, 0.375, 0.5, 0.375, 0.5, 0.375, 0.5893, 0.25, 0.5893, 0.25, 0.5, 0.875, 0.5, 0.875, 0.5893, 0.75, 0.5893, 0.75, 0.5, 0.75, 0.5, 0.75, 0.5893, 0.625, 0.5893, 0.625, 0.5, 0.375, 0.125, 0.625, 0.125, 0.5, 0.375, 0.375, 0.625, 0.625, 0.625, 0.625, 0.75, 0.375, 0.75, 0.375, 0.75, 0.625, 0.75, 0.625, 1.0, 0.375, 1.0, 0.125, 0.625, 0.375, 0.625, 0.375, 0.75, 0.125, 0.75, 0.625, 0.625, 0.875, 0.625, 0.875, 0.75, 0.625, 0.75, 0.5, 0.375, 0.875, 0.625, 0.625, 0.625, 0.5, 0.375, 0.375, 0.625, 0.125, 0.625, 0.5, 0.375, 0.625, 0.625, 0.375, 0.625, 0.375, 0.0, 0.625, 0.0, 0.625, 0.125, 0.375, 0.125, 0.625, 0.07144, 0.375, 0.07144, 0.375, 0.0, 0.625, 0.0, 0.375, 0.375, 0.625, 0.375, 0.625, 0.5, 0.375, 0.5, 0.25, 0.6786, 0.375, 0.6786, 0.375, 0.75, 0.25, 0.75, 0.875, 0.6786, 0.875, 0.75, 0.75, 0.75, 0.75, 0.6786, 0.25, 0.6786, 0.25, 0.75, 0.125, 0.75, 0.125, 0.6786, 0.75, 0.6786, 0.75, 0.75, 0.625, 0.75, 0.625, 0.6786, 0.625, 0.6786, 0.625, 0.75, 0.375, 0.75, 0.375, 0.6786, 0.375, 0.25, 0.625, 0.25, 0.625, 0.375, 0.375, 0.375, 0.75, 0.5893, 0.75, 0.6786, 0.625, 0.6786, 0.625, 0.5893, 0.875, 0.5893, 0.875, 0.6786, 0.75, 0.6786, 0.75, 0.5893, 0.375, 0.5893, 0.375, 0.6786, 0.25, 0.6786, 0.25, 0.5893, 0.625, 0.5893, 0.625, 0.6786, 0.375, 0.6786, 0.375, 0.5893, 0.375, 0.1607, 0.625, 0.1607, 0.625, 0.25, 0.375, 0.25, 0.375, 0.875, 0.625, 0.875, 0.625, 1.0, 0.375, 1.0, 0.375, 0.75, 0.625, 0.75, 0.625, 0.875, 0.375, 0.875, 0.25, 0.5893, 0.25, 0.6786, 0.125, 0.6786, 0.125, 0.5893, 0.25, 0.5, 0.25, 0.5893, 0.125, 0.5893, 0.125, 0.5, 0.375, 0.07144, 0.625, 0.07144, 0.625, 0.1607, 0.375, 0.1607, 0.625, 0.5, 0.625, 0.5893, 0.375, 0.5893, 0.375, 0.5, 0.375, 0.5, 0.375, 0.5893, 0.25, 0.5893, 0.25, 0.5, 0.875, 0.5, 0.875, 0.5893, 0.75, 0.5893, 0.75, 0.5, 0.75, 0.5, 0.75, 0.5893, 0.625, 0.5893, 0.625, 0.5, 0.375, 0.125, 0.625, 0.125, 0.5, 0.375, 0.375, 0.625, 0.625, 0.625, 0.625, 0.75, 0.375, 0.75, 0.375, 0.75, 0.625, 0.75, 0.625, 1.0, 0.375, 1.0, 0.125, 0.625, 0.375, 0.625, 0.375, 0.75, 0.125, 0.75, 0.625, 0.625, 0.875, 0.625, 0.875, 0.75, 0.625, 0.75, 0.5, 0.375, 0.875, 0.625, 0.625, 0.625, 0.5, 0.375, 0.375, 0.625, 0.125, 0.625, 0.5, 0.375, 0.625, 0.625, 0.375, 0.625, 0.375, 0.0, 0.625, 0.0, 0.625, 0.125, 0.375, 0.125, 0.625, 0.07144, 0.375, 0.07144, 0.375, 0.0, 0.625, 0.0, 0.375, 0.375, 0.625, 0.375, 0.625, 0.5, 0.375, 0.5, 0.25, 0.6786, 0.375, 0.6786, 0.375, 0.75, 0.25, 0.75, 0.875, 0.6786, 0.875, 0.75, 0.75, 0.75, 0.75, 0.6786, 0.25, 0.6786, 0.25, 0.75, 0.125, 0.75, 0.125, 0.6786, 0.75, 0.6786, 0.75, 0.75, 0.625, 0.75, 0.625, 0.6786, 0.625, 0.6786, 0.625, 0.75, 0.375, 0.75, 0.375, 0.6786, 0.375, 0.25, 0.625, 0.25, 0.625, 0.375, 0.375, 0.375, 0.75, 0.5893, 0.75, 0.6786, 0.625, 0.6786, 0.625, 0.5893, 0.875, 0.5893, 0.875, 0.6786, 0.75, 0.6786, 0.75, 0.5893, 0.375, 0.5893, 0.375, 0.6786, 0.25, 0.6786, 0.25, 0.5893, 0.625, 0.5893, 0.625, 0.6786, 0.375, 0.6786, 0.375, 0.5893, 0.375, 0.1607, 0.625, 0.1607, 0.625, 0.25, 0.375, 0.25, 0.375, 0.875, 0.625, 0.875, 0.625, 1.0, 0.375, 1.0, 0.375, 0.75, 0.625, 0.75, 0.625, 0.875, 0.375, 0.875, 0.25, 0.5893, 0.25, 0.6786, 0.125, 0.6786, 0.125, 0.5893, 0.25, 0.5, 0.25, 0.5893, 0.125, 0.5893, 0.125, 0.5, 0.375, 0.07144, 0.625, 0.07144, 0.625, 0.1607, 0.375, 0.1607, 0.625, 0.5, 0.625, 0.5893, 0.375, 0.5893, 0.375, 0.5, 0.375, 0.5, 0.375, 0.5893, 0.25, 0.5893, 0.25, 0.5, 0.875, 0.5, 0.875, 0.5893, 0.75, 0.5893, 0.75, 0.5, 0.75, 0.5, 0.75, 0.5893, 0.625, 0.5893, 0.625, 0.5, 0.4, 1.0, 0.6, 1.0, 0.6, 1.0, 0.4, 1.0, 0.8, 1.0, 1.0, 1.0, 1.0, 1.0, 0.8, 1.0, 2.98e-08, 1.0, 0.2, 1.0, 0.2, 1.0, 2.98e-08, 1.0, 0.6, 1.0, 0.8, 1.0, 0.8, 1.0, 0.6, 1.0, 0.2, 1.0, 0.4, 1.0, 0.4, 1.0, 0.2, 1.0, 0.2, 0.9952, 0.4, 0.9952, 0.4, 1.0, 0.2, 1.0, 0.6, 0.9952, 0.8, 0.9952, 0.8, 1.0, 0.6, 1.0, 2.98e-08, 0.9952, 0.2, 0.9952, 0.2, 1.0, 2.98e-08, 1.0, 0.8, 0.9952, 1.0, 0.9952, 1.0, 1.0, 0.8, 1.0, 0.4, 0.9952, 0.6, 0.9952, 0.6, 1.0, 0.4, 1.0, 0.25, 1.0, 0.25, 1.0, 0.25, 0.5, 0.25, 0.5, 0.875, 0.5, 0.875, 1.0, 0.75, 1.0, 0.75, 0.5, 0.1875, 1.0, 0.1875, 1.0, 0.25, 1.0, 0.25, 1.0, 0.625, 0.5, 0.625, 1.0, 0.5, 1.0, 0.5, 0.5, 0.125, 0.5, 0.125, 0.5, 0.125, 1.0, 0.125, 1.0, 0.375, 0.5, 0.375, 1.0, 0.25, 1.0, 0.25, 0.5, 0.4197, 0.4197, 0.3349, 0.4549, 0.25, 0.49, 0.08029, 0.4197, 0.04515, 0.3349, 0.01, 0.25, 0.08029, 0.08029, 0.1651, 0.04515, 0.25, 0.01, 0.4197, 0.08029, 0.4549, 0.1651, 0.49, 0.25, 0.1875, 0.5, 0.1875, 0.5, 0.125, 0.5, 0.125, 0.5, 0.125, 0.5, 0.125, 1.0, 0.0, 1.0, 0.0, 0.5, 0.75, 0.49, 0.8349, 0.4549, 0.9197, 0.4197, 0.99, 0.25, 0.9549, 0.1651, 0.9197, 0.08029, 0.75, 0.01, 0.6651, 0.04515, 0.5803, 0.08029, 0.51, 0.25, 0.5451, 0.3349, 0.5803, 0.4197, 0.9375, 0.5, 0.9375, 1.0, 0.875, 1.0, 0.875, 0.5, 1.0, 1.0, 1.0, 1.0, 1.0, 0.5, 1.0, 0.5, 0.9375, 1.0, 0.9375, 1.0, 1.0, 1.0, 1.0, 1.0, 0.875, 0.5, 0.875, 0.5, 0.875, 1.0, 0.875, 1.0, 0.9375, 0.5, 0.9375, 0.5, 0.875, 0.5, 0.875, 0.5, 0.6875, 0.5, 0.6875, 1.0, 0.625, 1.0, 0.625, 0.5, 0.75, 1.0, 0.75, 1.0, 0.75, 0.5, 0.75, 0.5, 0.6875, 1.0, 0.6875, 1.0, 0.75, 1.0, 0.75, 1.0, 0.625, 0.5, 0.625, 0.5, 0.625, 1.0, 0.625, 1.0, 0.6875, 0.5, 0.6875, 0.5, 0.625, 0.5, 0.625, 0.5, 0.4375, 0.5, 0.4375, 1.0, 0.375, 1.0, 0.375, 0.5, 0.5, 1.0, 0.5, 1.0, 0.5, 0.5, 0.5, 0.5, 0.4375, 1.0, 0.4375, 1.0, 0.5, 1.0, 0.5, 1.0, 0.375, 0.5, 0.375, 0.5, 0.375, 1.0, 0.375, 1.0, 0.4375, 0.5, 0.4375, 0.5, 0.375, 0.5, 0.375, 0.5, 0.1875, 0.5, 0.1875, 1.0, 0.125, 1.0, 0.125, 0.5, 0.25, 1.0, 0.25, 1.0, 0.25, 0.5, 0.25, 0.5, 0.1875, 1.0, 0.1875, 1.0, 0.25, 1.0, 0.25, 1.0, 0.125, 0.5, 0.125, 0.5, 0.125, 1.0, 0.125, 1.0, 0.1875, 0.5, 0.1875, 0.5, 0.125, 0.5, 0.125, 0.5, 0.4375, 0.5, 0.4375, 0.5, 0.375, 0.5, 0.375, 0.5, 0.375, 0.5, 0.375, 0.5, 0.375, 1.0, 0.375, 1.0, 0.4375, 1.0, 0.4375, 1.0, 0.5, 1.0, 0.5, 1.0, 0.5, 1.0, 0.5, 1.0, 0.5, 0.5, 0.5, 0.5, 0.9375, 0.5, 0.9375, 0.5, 0.875, 0.5, 0.875, 0.5, 0.875, 0.5, 0.875, 0.5, 0.875, 1.0, 0.875, 1.0, 0.9375, 1.0, 0.9375, 1.0, 1.0, 1.0, 1.0, 1.0, 1.0, 1.0, 1.0, 1.0, 1.0, 0.5, 1.0, 0.5, 0.6875, 0.5, 0.6875, 0.5, 0.625, 0.5, 0.625, 0.5, 0.625, 0.5, 0.625, 0.5, 0.625, 1.0, 0.625, 1.0, 0.6875, 1.0, 0.6875, 1.0, 0.75, 1.0, 0.75, 1.0, 0.75, 1.0, 0.75, 1.0, 0.75, 0.5, 0.75, 0.5, 0.875, 1.0, 0.875, 1.0, 0.9375, 1.0, 0.9375, 1.0, 1.0, 0.5, 1.0, 0.5, 0.9375, 0.5, 0.9375, 0.5, 1.0, 0.5, 1.0, 0.5, 0.9375, 0.5, 0.9375, 0.5, 0.875, 1.0, 0.875, 1.0, 0.9375, 1.0, 0.9375, 1.0, 1.0, 0.5, 1.0, 1.0, 0.9375, 1.0, 0.9375, 0.5, 0.625, 1.0, 0.625, 1.0, 0.6875, 1.0, 0.6875, 1.0, 0.75, 0.5, 0.75, 0.5, 0.6875, 0.5, 0.6875, 0.5, 0.75, 0.5, 0.75, 0.5, 0.6875, 0.5, 0.6875, 0.5, 0.625, 1.0, 0.625, 1.0, 0.6875, 1.0, 0.6875, 1.0, 0.75, 0.5, 0.75, 1.0, 0.6875, 1.0, 0.6875, 0.5, 0.375, 1.0, 0.375, 1.0, 0.4375, 1.0, 0.4375, 1.0, 0.5, 0.5, 0.5, 0.5, 0.4375, 0.5, 0.4375, 0.5, 0.5, 0.5, 0.5, 0.5, 0.4375, 0.5, 0.4375, 0.5, 0.375, 1.0, 0.375, 1.0, 0.4375, 1.0, 0.4375, 1.0, 0.5, 0.5, 0.5, 1.0, 0.4375, 1.0, 0.4375, 0.5, 0.25, 0.5, 0.25, 0.5, 0.1875, 0.5, 0.1875, 0.5, 0.125, 1.0, 0.125, 1.0, 0.1875, 1.0, 0.1875, 1.0, 0.25, 0.5, 0.25, 1.0, 0.1875, 1.0, 0.1875, 0.5, 0.25, 0.5, 0.25, 0.5, 0.1875, 0.5, 0.1875, 0.5, 0.125, 1.0, 0.125, 1.0, 0.1875, 1.0, 0.1875, 1.0, 0.25, 1.0, 0.25, 1.0, 0.25, 0.5, 0.25, 0.5, 0.875, 0.5, 0.875, 1.0, 0.75, 1.0, 0.75, 0.5, 0.1875, 1.0, 0.1875, 1.0, 0.25, 1.0, 0.25, 1.0, 0.625, 0.5, 0.625, 1.0, 0.5, 1.0, 0.5, 0.5, 0.125, 0.5, 0.125, 0.5, 0.125, 1.0, 0.125, 1.0, 0.375, 0.5, 0.375, 1.0, 0.25, 1.0, 0.25, 0.5, 0.4197, 0.4197, 0.3349, 0.4549, 0.25, 0.49, 0.08029, 0.4197, 0.04515, 0.3349, 0.01, 0.25, 0.08029, 0.08029, 0.1651, 0.04515, 0.25, 0.01, 0.4197, 0.08029, 0.4549, 0.1651, 0.49, 0.25, 0.1875, 0.5, 0.1875, 0.5, 0.125, 0.5, 0.125, 0.5, 0.125, 0.5, 0.125, 1.0, 0.0, 1.0, 0.0, 0.5, 0.75, 0.49, 0.8349, 0.4549, 0.9197, 0.4197, 0.99, 0.25, 0.9549, 0.1651, 0.9197, 0.08029, 0.75, 0.01, 0.6651, 0.04515, 0.5803, 0.08029, 0.51, 0.25, 0.5451, 0.3349, 0.5803, 0.4197, 0.9375, 0.5, 0.9375, 1.0, 0.875, 1.0, 0.875, 0.5, 1.0, 1.0, 1.0, 1.0, 1.0, 0.5, 1.0, 0.5, 0.9375, 1.0, 0.9375, 1.0, 1.0, 1.0, 1.0, 1.0, 0.875, 0.5, 0.875, 0.5, 0.875, 1.0, 0.875, 1.0, 0.9375, 0.5, 0.9375, 0.5, 0.875, 0.5, 0.875, 0.5, 0.6875, 0.5, 0.6875, 1.0, 0.625, 1.0, 0.625, 0.5, 0.75, 1.0, 0.75, 1.0, 0.75, 0.5, 0.75, 0.5, 0.6875, 1.0, 0.6875, 1.0, 0.75, 1.0, 0.75, 1.0, 0.625, 0.5, 0.625, 0.5, 0.625, 1.0, 0.625, 1.0, 0.6875, 0.5, 0.6875, 0.5, 0.625, 0.5, 0.625, 0.5, 0.4375, 0.5, 0.4375, 1.0, 0.375, 1.0, 0.375, 0.5, 0.5, 1.0, 0.5, 1.0, 0.5, 0.5, 0.5, 0.5, 0.4375, 1.0, 0.4375, 1.0, 0.5, 1.0, 0.5, 1.0, 0.375, 0.5, 0.375, 0.5, 0.375, 1.0, 0.375, 1.0, 0.4375, 0.5, 0.4375, 0.5, 0.375, 0.5, 0.375, 0.5, 0.1875, 0.5, 0.1875, 1.0, 0.125, 1.0, 0.125, 0.5, 0.25, 1.0, 0.25, 1.0, 0.25, 0.5, 0.25, 0.5, 0.1875, 1.0, 0.1875, 1.0, 0.25, 1.0, 0.25, 1.0, 0.125, 0.5, 0.125, 0.5, 0.125, 1.0, 0.125, 1.0, 0.1875, 0.5, 0.1875, 0.5, 0.125, 0.5, 0.125, 0.5, 0.4375, 0.5, 0.4375, 0.5, 0.375, 0.5, 0.375, 0.5, 0.375, 0.5, 0.375, 0.5, 0.375, 1.0, 0.375, 1.0, 0.4375, 1.0, 0.4375, 1.0, 0.5, 1.0, 0.5, 1.0, 0.5, 1.0, 0.5, 1.0, 0.5, 0.5, 0.5, 0.5, 0.9375, 0.5, 0.9375, 0.5, 0.875, 0.5, 0.875, 0.5, 0.875, 0.5, 0.875, 0.5, 0.875, 1.0, 0.875, 1.0, 0.9375, 1.0, 0.9375, 1.0, 1.0, 1.0, 1.0, 1.0, 1.0, 1.0, 1.0, 1.0, 1.0, 0.5, 1.0, 0.5, 0.6875, 0.5, 0.6875, 0.5, 0.625, 0.5, 0.625, 0.5, 0.625, 0.5, 0.625, 0.5, 0.625, 1.0, 0.625, 1.0, 0.6875, 1.0, 0.6875, 1.0, 0.75, 1.0, 0.75, 1.0, 0.75, 1.0, 0.75, 1.0, 0.75, 0.5, 0.75, 0.5, 0.875, 1.0, 0.875, 1.0, 0.9375, 1.0, 0.9375, 1.0, 1.0, 0.5, 1.0, 0.5, 0.9375, 0.5, 0.9375, 0.5, 1.0, 0.5, 1.0, 0.5, 0.9375, 0.5, 0.9375, 0.5, 0.875, 1.0, 0.875, 1.0, 0.9375, 1.0, 0.9375, 1.0, 1.0, 0.5, 1.0, 1.0, 0.9375, 1.0, 0.9375, 0.5, 0.625, 1.0, 0.625, 1.0, 0.6875, 1.0, 0.6875, 1.0, 0.75, 0.5, 0.75, 0.5, 0.6875, 0.5, 0.6875, 0.5, 0.75, 0.5, 0.75, 0.5, 0.6875, 0.5, 0.6875, 0.5, 0.625, 1.0, 0.625, 1.0, 0.6875, 1.0, 0.6875, 1.0, 0.75, 0.5, 0.75, 1.0, 0.6875, 1.0, 0.6875, 0.5, 0.375, 1.0, 0.375, 1.0, 0.4375, 1.0, 0.4375, 1.0, 0.5, 0.5, 0.5, 0.5, 0.4375, 0.5, 0.4375, 0.5, 0.5, 0.5, 0.5, 0.5, 0.4375, 0.5, 0.4375, 0.5, 0.375, 1.0, 0.375, 1.0, 0.4375, 1.0, 0.4375, 1.0, 0.5, 0.5, 0.5, 1.0, 0.4375, 1.0, 0.4375, 0.5, 0.25, 0.5, 0.25, 0.5, 0.1875, 0.5, 0.1875, 0.5, 0.125, 1.0, 0.125, 1.0, 0.1875, 1.0, 0.1875, 1.0, 0.25, 0.5, 0.25, 1.0, 0.1875, 1.0, 0.1875, 0.5, 0.25, 0.5, 0.25, 0.5, 0.1875, 0.5, 0.1875, 0.5, 0.125, 1.0, 0.125, 1.0, 0.1875, 1.0, 0.1875, 1.0])
me_sphere_002.materials.append(mat_orangepumpkinplant)
me_sphere_002.materials.append(mat_greenpumpkinplant_001)
me_sphere_002.use_remesh_fix_poles = True
me_sphere_002.use_remesh_preserve_attributes = False
me_sphere_002.use_mirror_vertex_groups = False
me_sphere_002.update()

# ---- objects
ob_pumpkinplant_stage02 = bpy.data.objects.new('PumpkinPlant_Stage02', me_sphere_002)

# ---- transforms, parenting, visibility, modifiers, constraints
ob_pumpkinplant_stage02.location = (0.0, 0.0, 0.0)
ob_pumpkinplant_stage02.lineart.crease_threshold = 0.0

# ---- collection membership
col_collection.objects.link(ob_pumpkinplant_stage02)

# ---- scene / render settings (as saved in the file)
scene.frame_start = 1; scene.frame_end = 250; scene.frame_set(1)
scene.render.engine = 'BLENDER_EEVEE_NEXT'
scene.cycles.use_denoising = False
scene.cycles.samples = 128
scene.cycles.sampling_pattern = 'TABULATED_SOBOL'
scene.cycles.use_adaptive_sampling = False
scene.cycles.use_light_tree = False
scene.view_settings.view_transform = 'Filmic'
bpy.context.view_layer.update()

# ---- added for rendering (the .blend has no active camera and no usable light): camera, sun
cam_auto = bpy.data.cameras.new('AutoCamera')
cam_auto.lens = 50.0
cam_auto.sensor_width = 36.0
cam_auto.clip_end = 1000.0
ob_auto_camera = bpy.data.objects.new('AutoCamera', cam_auto)
scene.collection.objects.link(ob_auto_camera)
ob_auto_camera.location = (6.6266, -7.8591, 5.40413)
ob_auto_camera.rotation_euler = (1.09748, -7.21219e-08, 0.694738)
scene.camera = ob_auto_camera
light_auto_sun = bpy.data.lights.new('AutoSun', 'SUN')
light_auto_sun.energy = 3.0
light_auto_sun.angle = 0.0523599
ob_auto_sun = bpy.data.objects.new('AutoSun', light_auto_sun)
scene.collection.objects.link(ob_auto_sun)
ob_auto_sun.rotation_euler = (0.872665, 0.174533, 0.523599)
bpy.context.view_layer.update()
